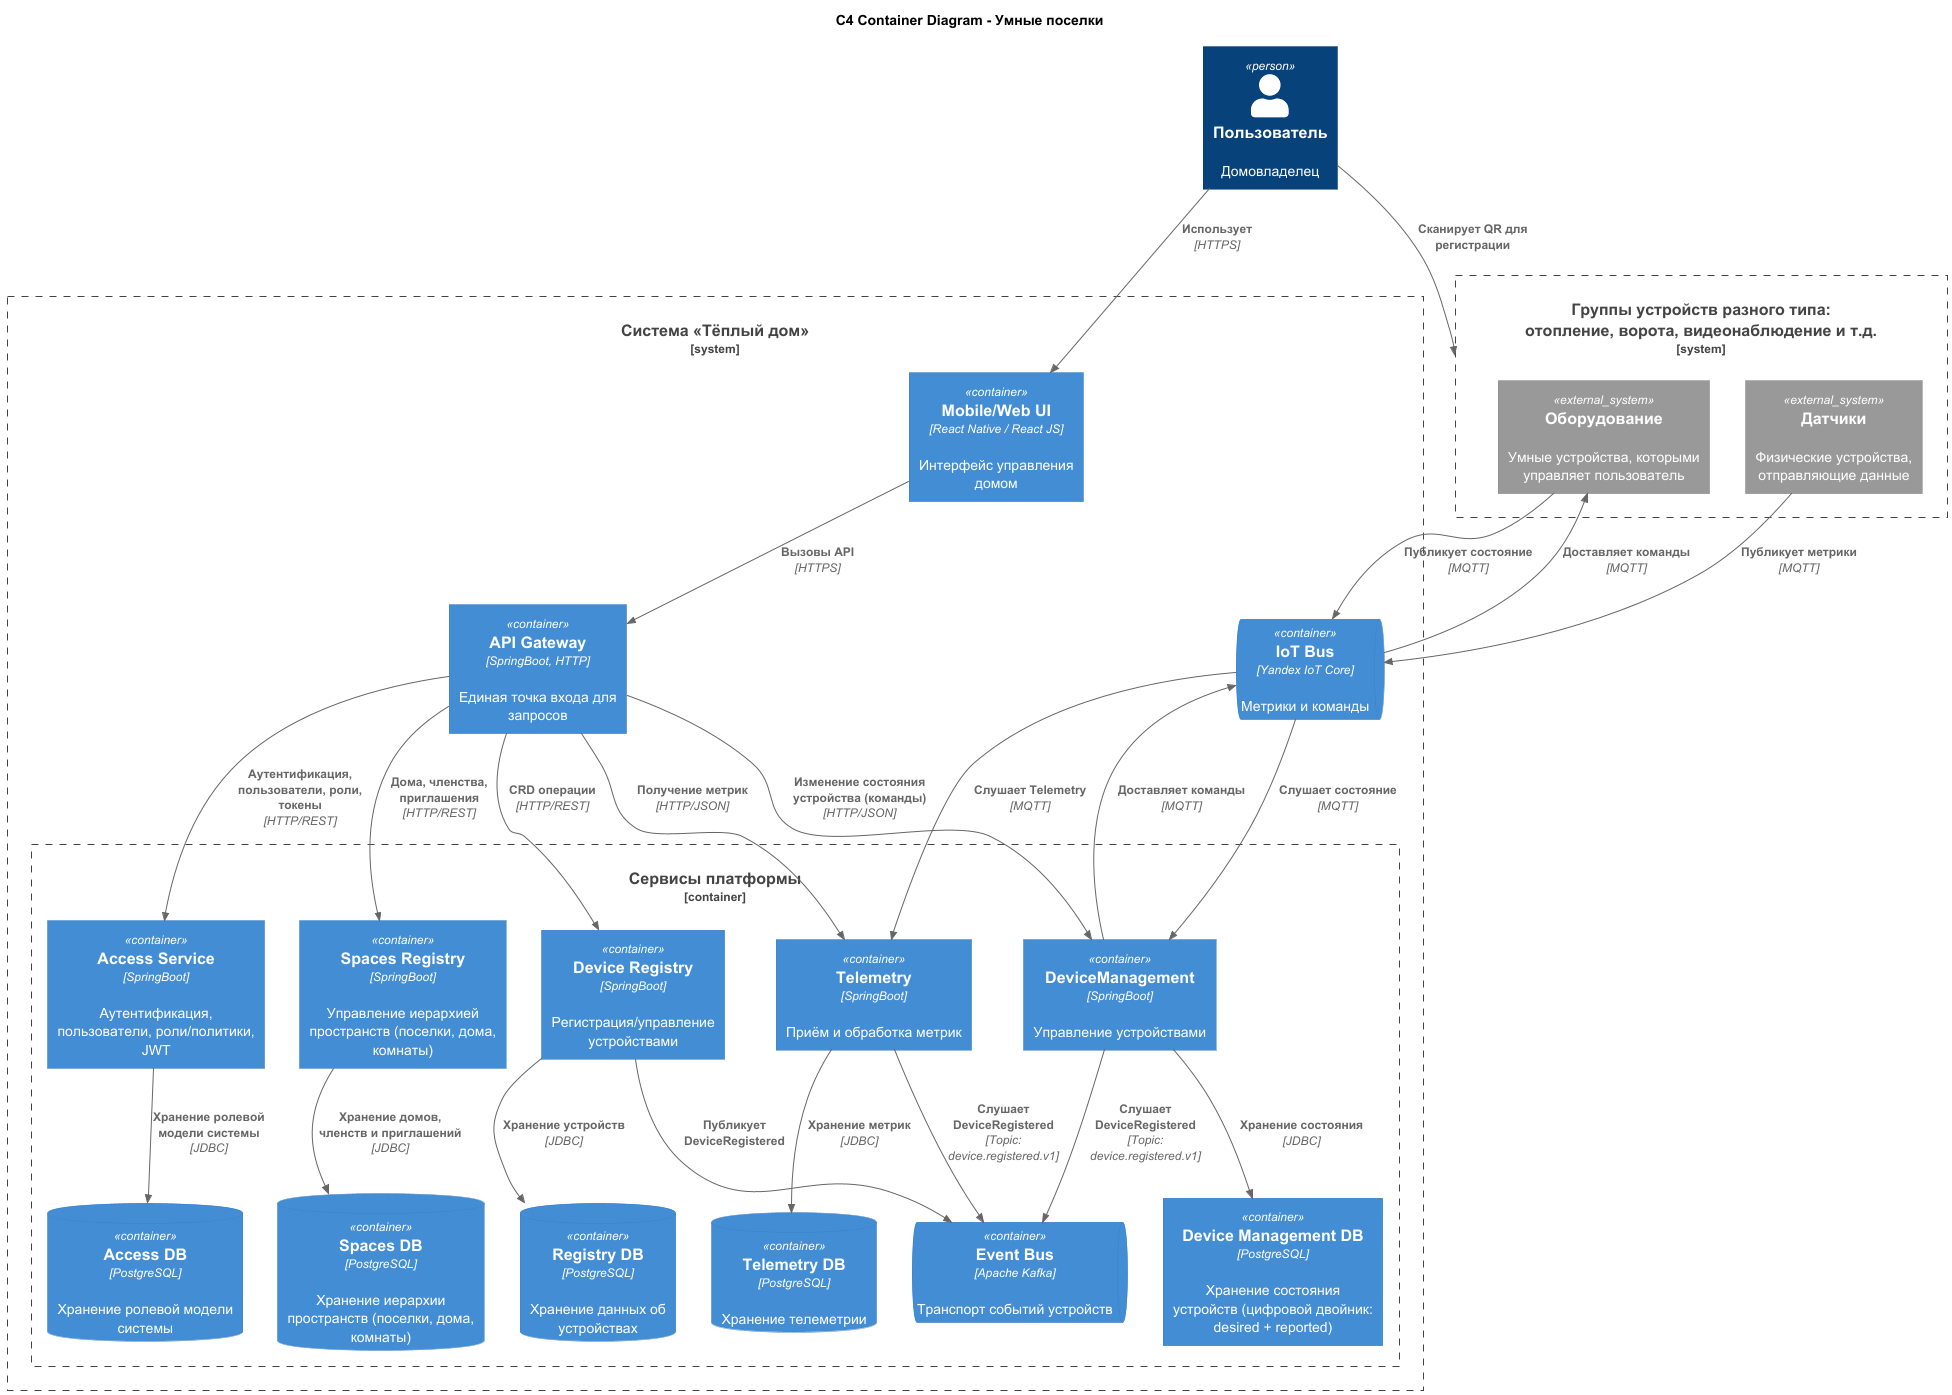

The diagram above was rendered by PlantUML. Its source (embedded in the PNG):
@startuml
!include styles/C4_Container.puml

title C4 Container Diagram - Умные поселки

Person(user, "Пользователь", "Домовладелец")

System_Boundary(devices, "Группы устройств разного типа: \n отопление, ворота, видеонаблюдение и т.д.") {
    System_Ext(sensors, "Датчики", "Физические устройства, отправляющие данные")
    System_Ext(equipment, "Оборудование", "Умные устройства, которыми управляет пользователь")
}

System_Boundary(td, "Система «Тёплый дом»") {

  Container(mobile, "Mobile/Web UI", "React Native / React JS", "Интерфейс управления домом")
  Container(api, "API Gateway", "SpringBoot, HTTP", "Единая точка входа для запросов")
  ContainerQueue(IoT_bus, "IoT Bus", "Yandex IoT Core", "Метрики и команды")

  Container_Boundary(services, "Сервисы платформы") {
    Container(deviceRegistry, "Device Registry", "SpringBoot", "Регистрация/управление устройствами")
    ContainerDb(deviceDb, "Registry DB", "PostgreSQL", "Хранение данных об устройствах")

    Container(telemetry, "Telemetry", "SpringBoot", "Приём и обработка метрик")
    Container(deviceMan, "DeviceManagement", "SpringBoot", "Управление устройствами")
    Container(deviceManDB, "Device Management DB", "PostgreSQL", "Хранение состояния устройств (цифровой двойник: desired + reported)")
    ContainerDb(telemetryDb, "Telemetry DB", "PostgreSQL", "Хранение телеметрии")

    Container(access, "Access Service", "SpringBoot", "Аутентификация, пользователи, роли/политики, JWT")
    ContainerDb(accessDb, "Access DB", "PostgreSQL", "Хранение ролевой модели системы")

    Container(spaces, "Spaces Registry", "SpringBoot", "Управление иерархией пространств (поселки, дома, комнаты)")
    ContainerDb(spacesDb, "Spaces DB", "PostgreSQL", "Хранение иерархии пространств (поселки, дома, комнаты)")

    ContainerQueue(kafka, "Event Bus", "Apache Kafka", "Транспорт событий устройств")
  }

}

Rel(user, devices, "Сканирует QR для регистрации")

Rel(user, mobile, "Использует", "HTTPS")
Rel(mobile, api, "Вызовы API", "HTTPS")
Rel(api, access, "Аутентификация, пользователи, роли, токены", "HTTP/REST")
Rel(api, spaces, "Дома, членства, приглашения", "HTTP/REST")
Rel(api, deviceRegistry, "CRD операции", "HTTP/REST")
Rel(api, telemetry, "Получение метрик", "HTTP/JSON")
Rel(api, deviceMan, "Изменение состояния устройства (команды)", "HTTP/JSON")

Rel(deviceRegistry, deviceDb, "Хранение устройств", "JDBC")
Rel(deviceMan, deviceManDB, "Хранение состояния", "JDBC")
Rel(telemetry, telemetryDb, "Хранение метрик", "JDBC")
Rel(access, accessDb, "Хранение ролевой модели системы", "JDBC")
Rel(spaces, spacesDb, "Хранение домов, членств и приглашений", "JDBC")

Rel(deviceRegistry, kafka, "Публикует DeviceRegistered")
'' Rel(access, kafka, "Публикует UserRegistered")
'' Rel(spaces, kafka, "Публикует HouseCreated, MemberInvited, InvitationAccepted")
Rel(telemetry, kafka, "Слушает DeviceRegistered", "Topic: device.registered.v1")
Rel(deviceMan, kafka, "Слушает DeviceRegistered", "Topic: device.registered.v1")
'' Rel(telemetry, kafka, "Публикует TelemetryReported")
'' Rel(deviceMan, kafka, "Публикует DeviceStateChanged")

Rel(sensors, IoT_bus, "Публикует метрики", "MQTT")
Rel(equipment, IoT_bus, "Публикует состояние", "MQTT")
Rel(IoT_bus, telemetry, "Слушает Telemetry", "MQTT")
Rel(deviceMan, IoT_bus, "Доставляет команды", "MQTT")
Rel(IoT_bus, equipment, "Доставляет команды", "MQTT")
Rel(IoT_bus, deviceMan, "Слушает состояние", "MQTT")

@enduml